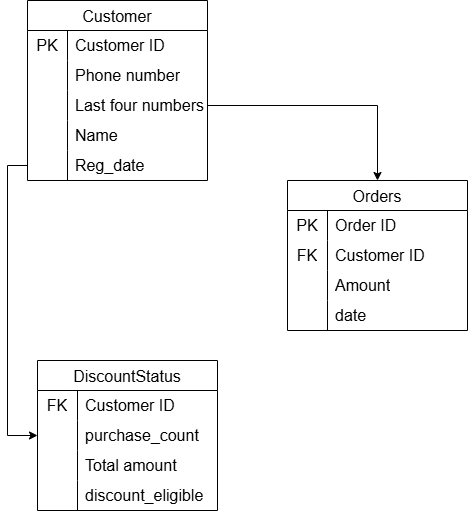

The diagram above was exported from draw.io. Its source (the exported page's mxGraphModel, read from the mxfile embedded in the PNG):
<mxGraphModel dx="784" dy="1142" grid="1" gridSize="10" guides="1" tooltips="1" connect="1" arrows="1" fold="1" page="1" pageScale="1" pageWidth="827" pageHeight="1169" math="0" shadow="0">
  <root>
    <mxCell id="0" />
    <mxCell id="1" parent="0" />
    <mxCell id="z4wOaq10U4JoIcdZne2m-77" value="Orders" style="shape=table;startSize=30;container=1;collapsible=0;childLayout=tableLayout;fixedRows=1;rowLines=0;fontStyle=0;strokeColor=default;fontSize=16;" parent="1" vertex="1">
      <mxGeometry x="470" y="470" width="180" height="150" as="geometry" />
    </mxCell>
    <mxCell id="z4wOaq10U4JoIcdZne2m-78" value="" style="shape=tableRow;horizontal=0;startSize=0;swimlaneHead=0;swimlaneBody=0;top=0;left=0;bottom=0;right=0;collapsible=0;dropTarget=0;fillColor=none;points=[[0,0.5],[1,0.5]];portConstraint=eastwest;strokeColor=inherit;fontSize=16;" parent="z4wOaq10U4JoIcdZne2m-77" vertex="1">
      <mxGeometry y="30" width="180" height="30" as="geometry" />
    </mxCell>
    <mxCell id="z4wOaq10U4JoIcdZne2m-79" value="PK" style="shape=partialRectangle;html=1;whiteSpace=wrap;connectable=0;fillColor=none;top=0;left=0;bottom=0;right=0;overflow=hidden;pointerEvents=1;strokeColor=inherit;fontSize=16;" parent="z4wOaq10U4JoIcdZne2m-78" vertex="1">
      <mxGeometry width="40" height="30" as="geometry">
        <mxRectangle width="40" height="30" as="alternateBounds" />
      </mxGeometry>
    </mxCell>
    <mxCell id="z4wOaq10U4JoIcdZne2m-80" value="Order ID" style="shape=partialRectangle;html=1;whiteSpace=wrap;connectable=0;fillColor=none;top=0;left=0;bottom=0;right=0;align=left;spacingLeft=6;overflow=hidden;strokeColor=inherit;fontSize=16;" parent="z4wOaq10U4JoIcdZne2m-78" vertex="1">
      <mxGeometry x="40" width="140" height="30" as="geometry">
        <mxRectangle width="140" height="30" as="alternateBounds" />
      </mxGeometry>
    </mxCell>
    <mxCell id="z4wOaq10U4JoIcdZne2m-81" value="" style="shape=tableRow;horizontal=0;startSize=0;swimlaneHead=0;swimlaneBody=0;top=0;left=0;bottom=0;right=0;collapsible=0;dropTarget=0;fillColor=none;points=[[0,0.5],[1,0.5]];portConstraint=eastwest;strokeColor=inherit;fontSize=16;" parent="z4wOaq10U4JoIcdZne2m-77" vertex="1">
      <mxGeometry y="60" width="180" height="30" as="geometry" />
    </mxCell>
    <mxCell id="z4wOaq10U4JoIcdZne2m-82" value="FK" style="shape=partialRectangle;html=1;whiteSpace=wrap;connectable=0;fillColor=none;top=0;left=0;bottom=0;right=0;overflow=hidden;strokeColor=inherit;fontSize=16;" parent="z4wOaq10U4JoIcdZne2m-81" vertex="1">
      <mxGeometry width="40" height="30" as="geometry">
        <mxRectangle width="40" height="30" as="alternateBounds" />
      </mxGeometry>
    </mxCell>
    <mxCell id="z4wOaq10U4JoIcdZne2m-83" value="Customer ID" style="shape=partialRectangle;html=1;whiteSpace=wrap;connectable=0;fillColor=none;top=0;left=0;bottom=0;right=0;align=left;spacingLeft=6;overflow=hidden;strokeColor=inherit;fontSize=16;" parent="z4wOaq10U4JoIcdZne2m-81" vertex="1">
      <mxGeometry x="40" width="140" height="30" as="geometry">
        <mxRectangle width="140" height="30" as="alternateBounds" />
      </mxGeometry>
    </mxCell>
    <mxCell id="z4wOaq10U4JoIcdZne2m-84" value="" style="shape=tableRow;horizontal=0;startSize=0;swimlaneHead=0;swimlaneBody=0;top=0;left=0;bottom=0;right=0;collapsible=0;dropTarget=0;fillColor=none;points=[[0,0.5],[1,0.5]];portConstraint=eastwest;strokeColor=inherit;fontSize=16;" parent="z4wOaq10U4JoIcdZne2m-77" vertex="1">
      <mxGeometry y="90" width="180" height="30" as="geometry" />
    </mxCell>
    <mxCell id="z4wOaq10U4JoIcdZne2m-85" value="" style="shape=partialRectangle;html=1;whiteSpace=wrap;connectable=0;fillColor=none;top=0;left=0;bottom=0;right=0;overflow=hidden;strokeColor=inherit;fontSize=16;" parent="z4wOaq10U4JoIcdZne2m-84" vertex="1">
      <mxGeometry width="40" height="30" as="geometry">
        <mxRectangle width="40" height="30" as="alternateBounds" />
      </mxGeometry>
    </mxCell>
    <mxCell id="z4wOaq10U4JoIcdZne2m-86" value="Amount" style="shape=partialRectangle;html=1;whiteSpace=wrap;connectable=0;fillColor=none;top=0;left=0;bottom=0;right=0;align=left;spacingLeft=6;overflow=hidden;strokeColor=inherit;fontSize=16;" parent="z4wOaq10U4JoIcdZne2m-84" vertex="1">
      <mxGeometry x="40" width="140" height="30" as="geometry">
        <mxRectangle width="140" height="30" as="alternateBounds" />
      </mxGeometry>
    </mxCell>
    <mxCell id="z4wOaq10U4JoIcdZne2m-90" style="shape=tableRow;horizontal=0;startSize=0;swimlaneHead=0;swimlaneBody=0;top=0;left=0;bottom=0;right=0;collapsible=0;dropTarget=0;fillColor=none;points=[[0,0.5],[1,0.5]];portConstraint=eastwest;strokeColor=inherit;fontSize=16;" parent="z4wOaq10U4JoIcdZne2m-77" vertex="1">
      <mxGeometry y="120" width="180" height="30" as="geometry" />
    </mxCell>
    <mxCell id="z4wOaq10U4JoIcdZne2m-91" style="shape=partialRectangle;html=1;whiteSpace=wrap;connectable=0;fillColor=none;top=0;left=0;bottom=0;right=0;overflow=hidden;strokeColor=inherit;fontSize=16;" parent="z4wOaq10U4JoIcdZne2m-90" vertex="1">
      <mxGeometry width="40" height="30" as="geometry">
        <mxRectangle width="40" height="30" as="alternateBounds" />
      </mxGeometry>
    </mxCell>
    <mxCell id="z4wOaq10U4JoIcdZne2m-92" value="date" style="shape=partialRectangle;html=1;whiteSpace=wrap;connectable=0;fillColor=none;top=0;left=0;bottom=0;right=0;align=left;spacingLeft=6;overflow=hidden;strokeColor=inherit;fontSize=16;" parent="z4wOaq10U4JoIcdZne2m-90" vertex="1">
      <mxGeometry x="40" width="140" height="30" as="geometry">
        <mxRectangle width="140" height="30" as="alternateBounds" />
      </mxGeometry>
    </mxCell>
    <mxCell id="z4wOaq10U4JoIcdZne2m-96" value="Customer" style="shape=table;startSize=30;container=1;collapsible=0;childLayout=tableLayout;fixedRows=1;rowLines=0;fontStyle=0;strokeColor=default;fontSize=16;" parent="1" vertex="1">
      <mxGeometry x="210" y="290" width="180" height="180" as="geometry" />
    </mxCell>
    <mxCell id="z4wOaq10U4JoIcdZne2m-97" value="" style="shape=tableRow;horizontal=0;startSize=0;swimlaneHead=0;swimlaneBody=0;top=0;left=0;bottom=0;right=0;collapsible=0;dropTarget=0;fillColor=none;points=[[0,0.5],[1,0.5]];portConstraint=eastwest;strokeColor=inherit;fontSize=16;" parent="z4wOaq10U4JoIcdZne2m-96" vertex="1">
      <mxGeometry y="30" width="180" height="30" as="geometry" />
    </mxCell>
    <mxCell id="z4wOaq10U4JoIcdZne2m-98" value="PK" style="shape=partialRectangle;html=1;whiteSpace=wrap;connectable=0;fillColor=none;top=0;left=0;bottom=0;right=0;overflow=hidden;pointerEvents=1;strokeColor=inherit;fontSize=16;" parent="z4wOaq10U4JoIcdZne2m-97" vertex="1">
      <mxGeometry width="40" height="30" as="geometry">
        <mxRectangle width="40" height="30" as="alternateBounds" />
      </mxGeometry>
    </mxCell>
    <mxCell id="z4wOaq10U4JoIcdZne2m-99" value="Customer ID" style="shape=partialRectangle;html=1;whiteSpace=wrap;connectable=0;fillColor=none;top=0;left=0;bottom=0;right=0;align=left;spacingLeft=6;overflow=hidden;strokeColor=inherit;fontSize=16;" parent="z4wOaq10U4JoIcdZne2m-97" vertex="1">
      <mxGeometry x="40" width="140" height="30" as="geometry">
        <mxRectangle width="140" height="30" as="alternateBounds" />
      </mxGeometry>
    </mxCell>
    <mxCell id="z4wOaq10U4JoIcdZne2m-100" value="" style="shape=tableRow;horizontal=0;startSize=0;swimlaneHead=0;swimlaneBody=0;top=0;left=0;bottom=0;right=0;collapsible=0;dropTarget=0;fillColor=none;points=[[0,0.5],[1,0.5]];portConstraint=eastwest;strokeColor=inherit;fontSize=16;" parent="z4wOaq10U4JoIcdZne2m-96" vertex="1">
      <mxGeometry y="60" width="180" height="30" as="geometry" />
    </mxCell>
    <mxCell id="z4wOaq10U4JoIcdZne2m-101" value="" style="shape=partialRectangle;html=1;whiteSpace=wrap;connectable=0;fillColor=none;top=0;left=0;bottom=0;right=0;overflow=hidden;strokeColor=inherit;fontSize=16;" parent="z4wOaq10U4JoIcdZne2m-100" vertex="1">
      <mxGeometry width="40" height="30" as="geometry">
        <mxRectangle width="40" height="30" as="alternateBounds" />
      </mxGeometry>
    </mxCell>
    <mxCell id="z4wOaq10U4JoIcdZne2m-102" value="Phone number" style="shape=partialRectangle;html=1;whiteSpace=wrap;connectable=0;fillColor=none;top=0;left=0;bottom=0;right=0;align=left;spacingLeft=6;overflow=hidden;strokeColor=inherit;fontSize=16;" parent="z4wOaq10U4JoIcdZne2m-100" vertex="1">
      <mxGeometry x="40" width="140" height="30" as="geometry">
        <mxRectangle width="140" height="30" as="alternateBounds" />
      </mxGeometry>
    </mxCell>
    <mxCell id="z4wOaq10U4JoIcdZne2m-103" value="" style="shape=tableRow;horizontal=0;startSize=0;swimlaneHead=0;swimlaneBody=0;top=0;left=0;bottom=0;right=0;collapsible=0;dropTarget=0;fillColor=none;points=[[0,0.5],[1,0.5]];portConstraint=eastwest;strokeColor=inherit;fontSize=16;" parent="z4wOaq10U4JoIcdZne2m-96" vertex="1">
      <mxGeometry y="90" width="180" height="30" as="geometry" />
    </mxCell>
    <mxCell id="z4wOaq10U4JoIcdZne2m-104" value="" style="shape=partialRectangle;html=1;whiteSpace=wrap;connectable=0;fillColor=none;top=0;left=0;bottom=0;right=0;overflow=hidden;strokeColor=inherit;fontSize=16;" parent="z4wOaq10U4JoIcdZne2m-103" vertex="1">
      <mxGeometry width="40" height="30" as="geometry">
        <mxRectangle width="40" height="30" as="alternateBounds" />
      </mxGeometry>
    </mxCell>
    <mxCell id="z4wOaq10U4JoIcdZne2m-105" value="Last four numbers" style="shape=partialRectangle;html=1;whiteSpace=wrap;connectable=0;fillColor=none;top=0;left=0;bottom=0;right=0;align=left;spacingLeft=6;overflow=hidden;strokeColor=inherit;fontSize=16;" parent="z4wOaq10U4JoIcdZne2m-103" vertex="1">
      <mxGeometry x="40" width="140" height="30" as="geometry">
        <mxRectangle width="140" height="30" as="alternateBounds" />
      </mxGeometry>
    </mxCell>
    <mxCell id="z4wOaq10U4JoIcdZne2m-106" style="shape=tableRow;horizontal=0;startSize=0;swimlaneHead=0;swimlaneBody=0;top=0;left=0;bottom=0;right=0;collapsible=0;dropTarget=0;fillColor=none;points=[[0,0.5],[1,0.5]];portConstraint=eastwest;strokeColor=inherit;fontSize=16;" parent="z4wOaq10U4JoIcdZne2m-96" vertex="1">
      <mxGeometry y="120" width="180" height="30" as="geometry" />
    </mxCell>
    <mxCell id="z4wOaq10U4JoIcdZne2m-107" style="shape=partialRectangle;html=1;whiteSpace=wrap;connectable=0;fillColor=none;top=0;left=0;bottom=0;right=0;overflow=hidden;strokeColor=inherit;fontSize=16;" parent="z4wOaq10U4JoIcdZne2m-106" vertex="1">
      <mxGeometry width="40" height="30" as="geometry">
        <mxRectangle width="40" height="30" as="alternateBounds" />
      </mxGeometry>
    </mxCell>
    <mxCell id="z4wOaq10U4JoIcdZne2m-108" value="Name" style="shape=partialRectangle;html=1;whiteSpace=wrap;connectable=0;fillColor=none;top=0;left=0;bottom=0;right=0;align=left;spacingLeft=6;overflow=hidden;strokeColor=inherit;fontSize=16;" parent="z4wOaq10U4JoIcdZne2m-106" vertex="1">
      <mxGeometry x="40" width="140" height="30" as="geometry">
        <mxRectangle width="140" height="30" as="alternateBounds" />
      </mxGeometry>
    </mxCell>
    <mxCell id="z4wOaq10U4JoIcdZne2m-109" style="shape=tableRow;horizontal=0;startSize=0;swimlaneHead=0;swimlaneBody=0;top=0;left=0;bottom=0;right=0;collapsible=0;dropTarget=0;fillColor=none;points=[[0,0.5],[1,0.5]];portConstraint=eastwest;strokeColor=inherit;fontSize=16;" parent="z4wOaq10U4JoIcdZne2m-96" vertex="1">
      <mxGeometry y="150" width="180" height="30" as="geometry" />
    </mxCell>
    <mxCell id="z4wOaq10U4JoIcdZne2m-110" style="shape=partialRectangle;html=1;whiteSpace=wrap;connectable=0;fillColor=none;top=0;left=0;bottom=0;right=0;overflow=hidden;strokeColor=inherit;fontSize=16;" parent="z4wOaq10U4JoIcdZne2m-109" vertex="1">
      <mxGeometry width="40" height="30" as="geometry">
        <mxRectangle width="40" height="30" as="alternateBounds" />
      </mxGeometry>
    </mxCell>
    <mxCell id="z4wOaq10U4JoIcdZne2m-111" value="Reg_date" style="shape=partialRectangle;html=1;whiteSpace=wrap;connectable=0;fillColor=none;top=0;left=0;bottom=0;right=0;align=left;spacingLeft=6;overflow=hidden;strokeColor=inherit;fontSize=16;" parent="z4wOaq10U4JoIcdZne2m-109" vertex="1">
      <mxGeometry x="40" width="140" height="30" as="geometry">
        <mxRectangle width="140" height="30" as="alternateBounds" />
      </mxGeometry>
    </mxCell>
    <mxCell id="z4wOaq10U4JoIcdZne2m-115" value="DiscountStatus" style="shape=table;startSize=30;container=1;collapsible=0;childLayout=tableLayout;fixedRows=1;rowLines=0;fontStyle=0;strokeColor=default;fontSize=16;" parent="1" vertex="1">
      <mxGeometry x="220" y="650" width="180" height="150" as="geometry" />
    </mxCell>
    <mxCell id="z4wOaq10U4JoIcdZne2m-116" value="" style="shape=tableRow;horizontal=0;startSize=0;swimlaneHead=0;swimlaneBody=0;top=0;left=0;bottom=0;right=0;collapsible=0;dropTarget=0;fillColor=none;points=[[0,0.5],[1,0.5]];portConstraint=eastwest;strokeColor=inherit;fontSize=16;" parent="z4wOaq10U4JoIcdZne2m-115" vertex="1">
      <mxGeometry y="30" width="180" height="30" as="geometry" />
    </mxCell>
    <mxCell id="z4wOaq10U4JoIcdZne2m-117" value="FK" style="shape=partialRectangle;html=1;whiteSpace=wrap;connectable=0;fillColor=none;top=0;left=0;bottom=0;right=0;overflow=hidden;pointerEvents=1;strokeColor=inherit;fontSize=16;" parent="z4wOaq10U4JoIcdZne2m-116" vertex="1">
      <mxGeometry width="40" height="30" as="geometry">
        <mxRectangle width="40" height="30" as="alternateBounds" />
      </mxGeometry>
    </mxCell>
    <mxCell id="z4wOaq10U4JoIcdZne2m-118" value="Customer ID" style="shape=partialRectangle;html=1;whiteSpace=wrap;connectable=0;fillColor=none;top=0;left=0;bottom=0;right=0;align=left;spacingLeft=6;overflow=hidden;strokeColor=inherit;fontSize=16;" parent="z4wOaq10U4JoIcdZne2m-116" vertex="1">
      <mxGeometry x="40" width="140" height="30" as="geometry">
        <mxRectangle width="140" height="30" as="alternateBounds" />
      </mxGeometry>
    </mxCell>
    <mxCell id="z4wOaq10U4JoIcdZne2m-119" value="" style="shape=tableRow;horizontal=0;startSize=0;swimlaneHead=0;swimlaneBody=0;top=0;left=0;bottom=0;right=0;collapsible=0;dropTarget=0;fillColor=none;points=[[0,0.5],[1,0.5]];portConstraint=eastwest;strokeColor=inherit;fontSize=16;" parent="z4wOaq10U4JoIcdZne2m-115" vertex="1">
      <mxGeometry y="60" width="180" height="30" as="geometry" />
    </mxCell>
    <mxCell id="z4wOaq10U4JoIcdZne2m-120" value="" style="shape=partialRectangle;html=1;whiteSpace=wrap;connectable=0;fillColor=none;top=0;left=0;bottom=0;right=0;overflow=hidden;strokeColor=inherit;fontSize=16;" parent="z4wOaq10U4JoIcdZne2m-119" vertex="1">
      <mxGeometry width="40" height="30" as="geometry">
        <mxRectangle width="40" height="30" as="alternateBounds" />
      </mxGeometry>
    </mxCell>
    <mxCell id="z4wOaq10U4JoIcdZne2m-121" value="purchase_count" style="shape=partialRectangle;html=1;whiteSpace=wrap;connectable=0;fillColor=none;top=0;left=0;bottom=0;right=0;align=left;spacingLeft=6;overflow=hidden;strokeColor=inherit;fontSize=16;" parent="z4wOaq10U4JoIcdZne2m-119" vertex="1">
      <mxGeometry x="40" width="140" height="30" as="geometry">
        <mxRectangle width="140" height="30" as="alternateBounds" />
      </mxGeometry>
    </mxCell>
    <mxCell id="z4wOaq10U4JoIcdZne2m-122" value="" style="shape=tableRow;horizontal=0;startSize=0;swimlaneHead=0;swimlaneBody=0;top=0;left=0;bottom=0;right=0;collapsible=0;dropTarget=0;fillColor=none;points=[[0,0.5],[1,0.5]];portConstraint=eastwest;strokeColor=inherit;fontSize=16;" parent="z4wOaq10U4JoIcdZne2m-115" vertex="1">
      <mxGeometry y="90" width="180" height="30" as="geometry" />
    </mxCell>
    <mxCell id="z4wOaq10U4JoIcdZne2m-123" value="" style="shape=partialRectangle;html=1;whiteSpace=wrap;connectable=0;fillColor=none;top=0;left=0;bottom=0;right=0;overflow=hidden;strokeColor=inherit;fontSize=16;" parent="z4wOaq10U4JoIcdZne2m-122" vertex="1">
      <mxGeometry width="40" height="30" as="geometry">
        <mxRectangle width="40" height="30" as="alternateBounds" />
      </mxGeometry>
    </mxCell>
    <mxCell id="z4wOaq10U4JoIcdZne2m-124" value="Total amount" style="shape=partialRectangle;html=1;whiteSpace=wrap;connectable=0;fillColor=none;top=0;left=0;bottom=0;right=0;align=left;spacingLeft=6;overflow=hidden;strokeColor=inherit;fontSize=16;" parent="z4wOaq10U4JoIcdZne2m-122" vertex="1">
      <mxGeometry x="40" width="140" height="30" as="geometry">
        <mxRectangle width="140" height="30" as="alternateBounds" />
      </mxGeometry>
    </mxCell>
    <mxCell id="z4wOaq10U4JoIcdZne2m-133" value="" style="shape=tableRow;horizontal=0;startSize=0;swimlaneHead=0;swimlaneBody=0;top=0;left=0;bottom=0;right=0;collapsible=0;dropTarget=0;fillColor=none;points=[[0,0.5],[1,0.5]];portConstraint=eastwest;strokeColor=inherit;fontSize=16;" parent="z4wOaq10U4JoIcdZne2m-115" vertex="1">
      <mxGeometry y="120" width="180" height="30" as="geometry" />
    </mxCell>
    <mxCell id="z4wOaq10U4JoIcdZne2m-134" value="" style="shape=partialRectangle;html=1;whiteSpace=wrap;connectable=0;fillColor=none;top=0;left=0;bottom=0;right=0;overflow=hidden;strokeColor=inherit;fontSize=16;" parent="z4wOaq10U4JoIcdZne2m-133" vertex="1">
      <mxGeometry width="40" height="30" as="geometry">
        <mxRectangle width="40" height="30" as="alternateBounds" />
      </mxGeometry>
    </mxCell>
    <mxCell id="z4wOaq10U4JoIcdZne2m-135" value="discount_eligible" style="shape=partialRectangle;html=1;whiteSpace=wrap;connectable=0;fillColor=none;top=0;left=0;bottom=0;right=0;align=left;spacingLeft=6;overflow=hidden;strokeColor=inherit;fontSize=16;" parent="z4wOaq10U4JoIcdZne2m-133" vertex="1">
      <mxGeometry x="40" width="140" height="30" as="geometry">
        <mxRectangle width="140" height="30" as="alternateBounds" />
      </mxGeometry>
    </mxCell>
    <mxCell id="z4wOaq10U4JoIcdZne2m-131" style="edgeStyle=orthogonalEdgeStyle;rounded=0;orthogonalLoop=1;jettySize=auto;html=1;exitX=1;exitY=0.5;exitDx=0;exitDy=0;entryX=0.5;entryY=0;entryDx=0;entryDy=0;" parent="1" source="z4wOaq10U4JoIcdZne2m-103" target="z4wOaq10U4JoIcdZne2m-77" edge="1">
      <mxGeometry relative="1" as="geometry" />
    </mxCell>
    <mxCell id="z4wOaq10U4JoIcdZne2m-132" style="edgeStyle=orthogonalEdgeStyle;rounded=0;orthogonalLoop=1;jettySize=auto;html=1;exitX=0;exitY=0.5;exitDx=0;exitDy=0;entryX=0;entryY=0.5;entryDx=0;entryDy=0;" parent="1" source="z4wOaq10U4JoIcdZne2m-109" target="z4wOaq10U4JoIcdZne2m-119" edge="1">
      <mxGeometry relative="1" as="geometry" />
    </mxCell>
  </root>
</mxGraphModel>